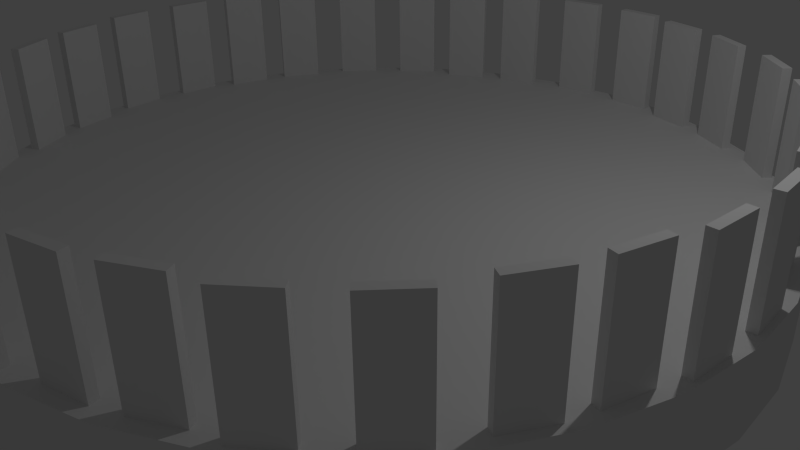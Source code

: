 # Source: platform.blend  (saved by Blender 2.76.0; exported with 4.5.12 LTS)
import bpy
from mathutils import Matrix  # noqa: F401  (used for matrix-valued properties, if any)

bpy.ops.wm.read_factory_settings(use_empty=True)
scene = bpy.context.scene
scene.name = 'Scene'

# ---- collections
col_collection_1 = bpy.data.collections.new('Collection 1'); scene.collection.children.link(col_collection_1)

# ---- world
world_world = bpy.data.worlds.new('World'); scene.world = world_world
world_world.color = (0.05088, 0.05088, 0.05088)
world_world.use_sun_shadow = False
world_world.sun_shadow_jitter_overblur = 0.0
world_world.cycles.sampling_method = 'MANUAL'
world_world.cycles.sample_map_resolution = 256

# ---- cameras
cam_camera = bpy.data.cameras.new('Camera')
cam_camera.clip_end = 100.0
cam_camera.lens = 35.0
cam_camera.sensor_width = 32.0
cam_camera.sensor_height = 18.0
cam_camera.ortho_scale = 7.314
cam_camera.dof.focus_distance = 0.0
cam_camera.dof.aperture_fstop = 128.0

# ---- lights
light_lamp = bpy.data.lights.new('Lamp', 'POINT')
light_lamp.transmission_factor = 0.0
light_lamp.cutoff_distance = 30.0
light_lamp.energy = 100.0
light_lamp.shadow_buffer_clip_start = 1.001
light_lamp.shadow_soft_size = 0.1
light_lamp.shadow_maximum_resolution = 0.006
light_lamp.use_absolute_resolution = True
light_lamp.cycles.use_multiple_importance_sampling = False

# ---- meshes
me_cube_001 = bpy.data.meshes.new('Cube.001')
me_cube_001.from_pydata([(-1.0, -1.0, -1.0), (-1.0, -1.0, 1.0), (-1.0, 1.0, -1.0), (-1.0, 1.0, 1.0), (1.0, -1.0, -1.0), (1.0, -1.0, 1.0), (1.0, 1.0, -1.0), (1.0, 1.0, 1.0)], [], [(1, 3, 2, 0), (3, 7, 6, 2), (7, 5, 4, 6), (5, 1, 0, 4), (0, 2, 6, 4), (5, 7, 3, 1)])
me_cube_001.use_remesh_preserve_volume = False
me_cube_001.use_remesh_preserve_attributes = False
me_cube_001.use_mirror_vertex_groups = False
me_cube_001.update()
me_circle_001 = bpy.data.meshes.new('Circle.001')
me_circle_001.from_pydata([(0.0, 0.0, 1.0), (0.0, 5.0, 1.0), (-0.9755, 4.904, 1.0), (-1.913, 4.619, 1.0), (-2.778, 4.157, 1.0), (-3.536, 3.536, 1.0), (-4.157, 2.778, 1.0), (-4.619, 1.913, 1.0), (-4.904, 0.9755, 1.0), (-5.0, 3.775e-07, 1.0), (-4.904, -0.9755, 1.0), (-4.619, -1.913, 1.0), (-4.157, -2.778, 1.0), (-3.536, -3.536, 1.0), (-2.778, -4.157, 1.0), (-1.913, -4.619, 1.0), (-0.9755, -4.904, 1.0), (1.629e-06, -5.0, 1.0), (0.9755, -4.904, 1.0), (1.913, -4.619, 1.0), (2.778, -4.157, 1.0), (3.536, -3.536, 1.0), (4.157, -2.778, 1.0), (4.619, -1.913, 1.0), (4.904, -0.9754, 1.0), (5.0, 4.828e-06, 1.0), (4.904, 0.9755, 1.0), (4.619, 1.913, 1.0), (4.157, 2.778, 1.0), (3.536, 3.536, 1.0), (2.778, 4.157, 1.0), (1.913, 4.619, 1.0), (0.9754, 4.904, 1.0), (0.0, 0.0, 0.0), (0.0, 5.0, 0.0), (-0.9755, 4.904, 0.0), (-1.913, 4.619, 0.0), (-2.778, 4.157, 0.0), (-3.536, 3.536, 0.0), (-4.157, 2.778, 0.0), (-4.619, 1.913, 0.0), (-4.904, 0.9755, 0.0), (-5.0, 3.775e-07, 0.0), (-4.904, -0.9755, 0.0), (-4.619, -1.913, 0.0), (-4.157, -2.778, 0.0), (-3.536, -3.536, 0.0), (-2.778, -4.157, 0.0), (-1.913, -4.619, 0.0), (-0.9755, -4.904, 0.0), (1.629e-06, -5.0, 0.0), (0.9755, -4.904, 0.0), (1.913, -4.619, 0.0), (2.778, -4.157, 0.0), (3.536, -3.536, 0.0), (4.157, -2.778, 0.0), (4.619, -1.913, 0.0), (4.904, -0.9754, 0.0), (5.0, 4.828e-06, 0.0), (4.904, 0.9755, 0.0), (4.619, 1.913, 0.0), (4.157, 2.778, 0.0), (3.536, 3.536, 0.0), (2.778, 4.157, 0.0), (1.913, 4.619, 0.0), (0.9754, 4.904, 0.0)], [], [(0, 1, 2), (0, 2, 3), (0, 3, 4), (0, 4, 5), (0, 5, 6), (0, 6, 7), (0, 7, 8), (0, 8, 9), (0, 9, 10), (0, 10, 11), (0, 11, 12), (0, 12, 13), (0, 13, 14), (0, 14, 15), (0, 15, 16), (0, 16, 17), (0, 17, 18), (0, 18, 19), (0, 19, 20), (0, 20, 21), (0, 21, 22), (0, 22, 23), (0, 23, 24), (0, 24, 25), (0, 25, 26), (0, 26, 27), (0, 27, 28), (0, 28, 29), (0, 29, 30), (0, 30, 31), (0, 31, 32), (0, 32, 1), (33, 34, 35), (33, 35, 36), (33, 36, 37), (33, 37, 38), (33, 38, 39), (33, 39, 40), (33, 40, 41), (33, 41, 42), (33, 42, 43), (33, 43, 44), (33, 44, 45), (33, 45, 46), (33, 46, 47), (33, 47, 48), (33, 48, 49), (33, 49, 50), (33, 50, 51), (33, 51, 52), (33, 52, 53), (33, 53, 54), (33, 54, 55), (33, 55, 56), (33, 56, 57), (33, 57, 58), (33, 58, 59), (33, 59, 60), (33, 60, 61), (33, 61, 62), (33, 62, 63), (33, 63, 64), (33, 64, 65), (33, 65, 34), (36, 35, 2), (2, 36, 3), (36, 3, 37), (3, 37, 4), (37, 4, 38), (4, 38, 5), (38, 5, 39), (5, 39, 6), (39, 6, 40), (6, 40, 7), (40, 7, 41), (7, 41, 8), (41, 8, 42), (8, 42, 9), (42, 9, 43), (9, 43, 10), (43, 10, 44), (10, 44, 11), (44, 11, 45), (11, 45, 12), (45, 12, 46), (12, 46, 13), (46, 13, 47), (13, 47, 14), (47, 14, 48), (14, 48, 15), (48, 15, 49), (15, 49, 16), (49, 16, 50), (16, 50, 17), (50, 17, 51), (17, 51, 18), (51, 18, 52), (18, 52, 19), (52, 19, 53), (19, 53, 20), (53, 20, 54), (20, 54, 21), (54, 21, 55), (21, 55, 22), (55, 22, 56), (22, 56, 23), (56, 23, 57), (23, 57, 24), (57, 24, 58), (24, 58, 25), (58, 25, 59), (25, 59, 26), (59, 26, 60), (26, 60, 27), (60, 27, 61), (27, 61, 28), (61, 28, 62), (28, 62, 29), (62, 29, 63), (29, 63, 30), (63, 30, 64), (30, 64, 31), (64, 31, 65), (31, 65, 32), (65, 32, 34), (32, 34, 1), (34, 1, 35), (2, 1, 35)])
_uv = me_circle_001.uv_layers.new(name='UVMap')
_uv.uv.foreach_set('vector', [0.2711, 0.2711, 0.2923, 0.4926, 0.2487, 0.4925, 0.2711, 0.2711, 0.2487, 0.4925, 0.2059, 0.4839, 0.2711, 0.2711, 0.2059, 0.4839, 0.1657, 0.4671, 0.2711, 0.2711, 0.1657, 0.4671, 0.1294, 0.4428, 0.2711, 0.2711, 0.1294, 0.4428, 0.09866, 0.4118, 0.2711, 0.2711, 0.09866, 0.4118, 0.07451, 0.3755, 0.2711, 0.2711, 0.07451, 0.3755, 0.05791, 0.3351, 0.2711, 0.2711, 0.05791, 0.3351, 0.04951, 0.2923, 0.2711, 0.2711, 0.04951, 0.2923, 0.04961, 0.2487, 0.2711, 0.2711, 0.04961, 0.2487, 0.05823, 0.2059, 0.2711, 0.2711, 0.05823, 0.2059, 0.07503, 0.1657, 0.2711, 0.2711, 0.07503, 0.1657, 0.09936, 0.1294, 0.2711, 0.2711, 0.09936, 0.1294, 0.1303, 0.09866, 0.2711, 0.2711, 0.1303, 0.09866, 0.1666, 0.07451, 0.2711, 0.2711, 0.1666, 0.07451, 0.207, 0.05791, 0.2711, 0.2711, 0.207, 0.05791, 0.2498, 0.04951, 0.2711, 0.2711, 0.2498, 0.04951, 0.2934, 0.04961, 0.2711, 0.2711, 0.2934, 0.04961, 0.3362, 0.05823, 0.2711, 0.2711, 0.3362, 0.05823, 0.3765, 0.07503, 0.2711, 0.2711, 0.3765, 0.07503, 0.4127, 0.09936, 0.2711, 0.2711, 0.4127, 0.09936, 0.4435, 0.1303, 0.2711, 0.2711, 0.4435, 0.1303, 0.4676, 0.1666, 0.2711, 0.2711, 0.4676, 0.1666, 0.4842, 0.207, 0.2711, 0.2711, 0.4842, 0.207, 0.4926, 0.2498, 0.2711, 0.2711, 0.4926, 0.2498, 0.4925, 0.2934, 0.2711, 0.2711, 0.4925, 0.2934, 0.4839, 0.3362, 0.2711, 0.2711, 0.4839, 0.3362, 0.4671, 0.3765, 0.2711, 0.2711, 0.4671, 0.3765, 0.4428, 0.4127, 0.2711, 0.2711, 0.4428, 0.4127, 0.4118, 0.4435, 0.2711, 0.2711, 0.4118, 0.4435, 0.3755, 0.4676, 0.2711, 0.2711, 0.3755, 0.4676, 0.3351, 0.4842, 0.2711, 0.2711, 0.3351, 0.4842, 0.2923, 0.4926, 0.2289, 0.7711, 0.1622, 0.9911, 0.1205, 0.9739, 0.2289, 0.7711, 0.1205, 0.9739, 0.08306, 0.9488, 0.2289, 0.7711, 0.08306, 0.9488, 0.05119, 0.9169, 0.2289, 0.7711, 0.05119, 0.9169, 0.02614, 0.8795, 0.2289, 0.7711, 0.02614, 0.8795, 0.008894, 0.8378, 0.2289, 0.7711, 0.008894, 0.8378, 0.0001, 0.7936, 0.2289, 0.7711, 0.0001, 0.7936, 9.996e-05, 0.7485, 0.2289, 0.7711, 9.996e-05, 0.7485, 0.008894, 0.7043, 0.2289, 0.7711, 0.008894, 0.7043, 0.02614, 0.6627, 0.2289, 0.7711, 0.02614, 0.6627, 0.05119, 0.6252, 0.2289, 0.7711, 0.05119, 0.6252, 0.08306, 0.5933, 0.2289, 0.7711, 0.08306, 0.5933, 0.1205, 0.5683, 0.2289, 0.7711, 0.1205, 0.5683, 0.1622, 0.551, 0.2289, 0.7711, 0.1622, 0.551, 0.2064, 0.5422, 0.2289, 0.7711, 0.2064, 0.5422, 0.2515, 0.5422, 0.2289, 0.7711, 0.2515, 0.5422, 0.2957, 0.551, 0.2289, 0.7711, 0.2957, 0.551, 0.3373, 0.5683, 0.2289, 0.7711, 0.3373, 0.5683, 0.3748, 0.5933, 0.2289, 0.7711, 0.3748, 0.5933, 0.4067, 0.6252, 0.2289, 0.7711, 0.4067, 0.6252, 0.4317, 0.6627, 0.2289, 0.7711, 0.4317, 0.6627, 0.449, 0.7043, 0.2289, 0.7711, 0.449, 0.7043, 0.4578, 0.7485, 0.2289, 0.7711, 0.4578, 0.7485, 0.4578, 0.7936, 0.2289, 0.7711, 0.4578, 0.7936, 0.449, 0.8378, 0.2289, 0.7711, 0.449, 0.8378, 0.4317, 0.8795, 0.2289, 0.7711, 0.4317, 0.8795, 0.4067, 0.9169, 0.2289, 0.7711, 0.4067, 0.9169, 0.3748, 0.9488, 0.2289, 0.7711, 0.3748, 0.9488, 0.3373, 0.9739, 0.2289, 0.7711, 0.3373, 0.9739, 0.2957, 0.9911, 0.2289, 0.7711, 0.2957, 0.9911, 0.2515, 0.9999, 0.2289, 0.7711, 0.2515, 0.9999, 0.2064, 0.9999, 0.2289, 0.7711, 0.2064, 0.9999, 0.1622, 0.9911, 0.192, 0.5316, 0.2444, 0.542, 0.2487, 0.4925, 0.2487, 0.4925, 0.192, 0.5316, 0.2059, 0.4839, 0.192, 0.5316, 0.2059, 0.4839, 0.1427, 0.5112, 0.2059, 0.4839, 0.1427, 0.5112, 0.1657, 0.4671, 0.1427, 0.5112, 0.1657, 0.4671, 0.09833, 0.4815, 0.1657, 0.4671, 0.09833, 0.4815, 0.1294, 0.4428, 0.09833, 0.4815, 0.1294, 0.4428, 0.06059, 0.4438, 0.1294, 0.4428, 0.06059, 0.4438, 0.09866, 0.4118, 0.06059, 0.4438, 0.09866, 0.4118, 0.03094, 0.3994, 0.09866, 0.4118, 0.03094, 0.3994, 0.07451, 0.3755, 0.03094, 0.3994, 0.07451, 0.3755, 0.01051, 0.3501, 0.07451, 0.3755, 0.01051, 0.3501, 0.05791, 0.3351, 0.01051, 0.3501, 0.05791, 0.3351, 0.0001001, 0.2977, 0.05791, 0.3351, 0.0001001, 0.2977, 0.04951, 0.2923, 0.0001001, 0.2977, 0.04951, 0.2923, 9.996e-05, 0.2444, 0.04951, 0.2923, 9.996e-05, 0.2444, 0.04961, 0.2487, 9.996e-05, 0.2444, 0.04961, 0.2487, 0.01051, 0.192, 0.04961, 0.2487, 0.01051, 0.192, 0.05823, 0.2059, 0.01051, 0.192, 0.05823, 0.2059, 0.03094, 0.1427, 0.05823, 0.2059, 0.03094, 0.1427, 0.07503, 0.1657, 0.03094, 0.1427, 0.07503, 0.1657, 0.06059, 0.09833, 0.07503, 0.1657, 0.06059, 0.09833, 0.09936, 0.1294, 0.06059, 0.09833, 0.09936, 0.1294, 0.09833, 0.06059, 0.09936, 0.1294, 0.09833, 0.06059, 0.1303, 0.09866, 0.09833, 0.06059, 0.1303, 0.09866, 0.1427, 0.03094, 0.1303, 0.09866, 0.1427, 0.03094, 0.1666, 0.07451, 0.1427, 0.03094, 0.1666, 0.07451, 0.192, 0.01051, 0.1666, 0.07451, 0.192, 0.01051, 0.207, 0.05791, 0.192, 0.01051, 0.207, 0.05791, 0.2444, 0.0001, 0.207, 0.05791, 0.2444, 0.0001, 0.2498, 0.04951, 0.2444, 0.0001, 0.2498, 0.04951, 0.2977, 9.996e-05, 0.2498, 0.04951, 0.2977, 9.996e-05, 0.2934, 0.04961, 0.2977, 9.996e-05, 0.2934, 0.04961, 0.3501, 0.01051, 0.2934, 0.04961, 0.3501, 0.01051, 0.3362, 0.05823, 0.3501, 0.01051, 0.3362, 0.05823, 0.3994, 0.03094, 0.3362, 0.05823, 0.3994, 0.03094, 0.3765, 0.07503, 0.3994, 0.03094, 0.3765, 0.07503, 0.4438, 0.06059, 0.3765, 0.07503, 0.4438, 0.06059, 0.4127, 0.09936, 0.4438, 0.06059, 0.4127, 0.09936, 0.4815, 0.09833, 0.4127, 0.09936, 0.4815, 0.09833, 0.4435, 0.1303, 0.4815, 0.09833, 0.4435, 0.1303, 0.5112, 0.1427, 0.4435, 0.1303, 0.5112, 0.1427, 0.4676, 0.1666, 0.5112, 0.1427, 0.4676, 0.1666, 0.5316, 0.192, 0.4676, 0.1666, 0.5316, 0.192, 0.4842, 0.207, 0.5316, 0.192, 0.4842, 0.207, 0.542, 0.2444, 0.4842, 0.207, 0.542, 0.2444, 0.4926, 0.2498, 0.542, 0.2444, 0.4926, 0.2498, 0.542, 0.2977, 0.4926, 0.2498, 0.542, 0.2977, 0.4925, 0.2934, 0.542, 0.2977, 0.4925, 0.2934, 0.5316, 0.3501, 0.4925, 0.2934, 0.5316, 0.3501, 0.4839, 0.3362, 0.5316, 0.3501, 0.4839, 0.3362, 0.5112, 0.3994, 0.4839, 0.3362, 0.5112, 0.3994, 0.4671, 0.3765, 0.5112, 0.3994, 0.4671, 0.3765, 0.4815, 0.4438, 0.4671, 0.3765, 0.4815, 0.4438, 0.4428, 0.4127, 0.4815, 0.4438, 0.4428, 0.4127, 0.4438, 0.4815, 0.4428, 0.4127, 0.4438, 0.4815, 0.4118, 0.4435, 0.4438, 0.4815, 0.4118, 0.4435, 0.3994, 0.5112, 0.4118, 0.4435, 0.3994, 0.5112, 0.3755, 0.4676, 0.3994, 0.5112, 0.3755, 0.4676, 0.3501, 0.5316, 0.3755, 0.4676, 0.3501, 0.5316, 0.3351, 0.4842, 0.3501, 0.5316, 0.3351, 0.4842, 0.2977, 0.542, 0.3351, 0.4842, 0.2977, 0.542, 0.2923, 0.4926, 0.2977, 0.542, 0.2923, 0.4926, 0.2444, 0.542, 0.2487, 0.4925, 0.2923, 0.4926, 0.2444, 0.542])
me_circle_001.use_remesh_preserve_volume = False
me_circle_001.use_remesh_preserve_attributes = False
me_circle_001.use_mirror_vertex_groups = False
me_circle_001.update()
me_cube_003 = bpy.data.meshes.new('Cube.003')
me_cube_003.from_pydata([(-1.0, -1.0, -1.0), (-1.0, -1.0, 1.0), (-1.0, 1.0, -1.0), (-1.0, 1.0, 1.0), (1.0, -1.0, -1.0), (1.0, -1.0, 1.0), (1.0, 1.0, -1.0), (1.0, 1.0, 1.0)], [], [(1, 3, 2, 0), (3, 7, 6, 2), (7, 5, 4, 6), (5, 1, 0, 4), (0, 2, 6, 4), (5, 7, 3, 1)])
me_cube_003.use_remesh_preserve_volume = False
me_cube_003.use_remesh_preserve_attributes = False
me_cube_003.use_mirror_vertex_groups = False
me_cube_003.update()
me_cube_004 = bpy.data.meshes.new('Cube.004')
me_cube_004.from_pydata([(-1.0, -1.0, -1.0), (-1.0, -1.0, 1.0), (-1.0, 1.0, -1.0), (-1.0, 1.0, 1.0), (1.0, -1.0, -1.0), (1.0, -1.0, 1.0), (1.0, 1.0, -1.0), (1.0, 1.0, 1.0)], [], [(1, 3, 2, 0), (3, 7, 6, 2), (7, 5, 4, 6), (5, 1, 0, 4), (0, 2, 6, 4), (5, 7, 3, 1)])
me_cube_004.use_remesh_preserve_volume = False
me_cube_004.use_remesh_preserve_attributes = False
me_cube_004.use_mirror_vertex_groups = False
me_cube_004.update()
me_cube_005 = bpy.data.meshes.new('Cube.005')
me_cube_005.from_pydata([(-1.0, -1.0, -1.0), (-1.0, -1.0, 1.0), (-1.0, 1.0, -1.0), (-1.0, 1.0, 1.0), (1.0, -1.0, -1.0), (1.0, -1.0, 1.0), (1.0, 1.0, -1.0), (1.0, 1.0, 1.0)], [], [(1, 3, 2, 0), (3, 7, 6, 2), (7, 5, 4, 6), (5, 1, 0, 4), (0, 2, 6, 4), (5, 7, 3, 1)])
me_cube_005.use_remesh_preserve_volume = False
me_cube_005.use_remesh_preserve_attributes = False
me_cube_005.use_mirror_vertex_groups = False
me_cube_005.update()
me_cube_006 = bpy.data.meshes.new('Cube.006')
me_cube_006.from_pydata([(-1.0, -1.0, -1.0), (-1.0, -1.0, 1.0), (-1.0, 1.0, -1.0), (-1.0, 1.0, 1.0), (1.0, -1.0, -1.0), (1.0, -1.0, 1.0), (1.0, 1.0, -1.0), (1.0, 1.0, 1.0)], [], [(1, 3, 2, 0), (3, 7, 6, 2), (7, 5, 4, 6), (5, 1, 0, 4), (0, 2, 6, 4), (5, 7, 3, 1)])
me_cube_006.use_remesh_preserve_volume = False
me_cube_006.use_remesh_preserve_attributes = False
me_cube_006.use_mirror_vertex_groups = False
me_cube_006.update()
me_cube_007 = bpy.data.meshes.new('Cube.007')
me_cube_007.from_pydata([(-1.0, -1.0, -1.0), (-1.0, -1.0, 1.0), (-1.0, 1.0, -1.0), (-1.0, 1.0, 1.0), (1.0, -1.0, -1.0), (1.0, -1.0, 1.0), (1.0, 1.0, -1.0), (1.0, 1.0, 1.0)], [], [(1, 3, 2, 0), (3, 7, 6, 2), (7, 5, 4, 6), (5, 1, 0, 4), (0, 2, 6, 4), (5, 7, 3, 1)])
me_cube_007.use_remesh_preserve_volume = False
me_cube_007.use_remesh_preserve_attributes = False
me_cube_007.use_mirror_vertex_groups = False
me_cube_007.update()
me_cube_008 = bpy.data.meshes.new('Cube.008')
me_cube_008.from_pydata([(-1.0, -1.0, -1.0), (-1.0, -1.0, 1.0), (-1.0, 1.0, -1.0), (-1.0, 1.0, 1.0), (1.0, -1.0, -1.0), (1.0, -1.0, 1.0), (1.0, 1.0, -1.0), (1.0, 1.0, 1.0)], [], [(1, 3, 2, 0), (3, 7, 6, 2), (7, 5, 4, 6), (5, 1, 0, 4), (0, 2, 6, 4), (5, 7, 3, 1)])
me_cube_008.use_remesh_preserve_volume = False
me_cube_008.use_remesh_preserve_attributes = False
me_cube_008.use_mirror_vertex_groups = False
me_cube_008.update()
me_cube_009 = bpy.data.meshes.new('Cube.009')
me_cube_009.from_pydata([(-1.0, -1.0, -1.0), (-1.0, -1.0, 1.0), (-1.0, 1.0, -1.0), (-1.0, 1.0, 1.0), (1.0, -1.0, -1.0), (1.0, -1.0, 1.0), (1.0, 1.0, -1.0), (1.0, 1.0, 1.0)], [], [(1, 3, 2, 0), (3, 7, 6, 2), (7, 5, 4, 6), (5, 1, 0, 4), (0, 2, 6, 4), (5, 7, 3, 1)])
me_cube_009.use_remesh_preserve_volume = False
me_cube_009.use_remesh_preserve_attributes = False
me_cube_009.use_mirror_vertex_groups = False
me_cube_009.update()
me_cube_010 = bpy.data.meshes.new('Cube.010')
me_cube_010.from_pydata([(-1.0, -1.0, -1.0), (-1.0, -1.0, 1.0), (-1.0, 1.0, -1.0), (-1.0, 1.0, 1.0), (1.0, -1.0, -1.0), (1.0, -1.0, 1.0), (1.0, 1.0, -1.0), (1.0, 1.0, 1.0)], [], [(1, 3, 2, 0), (3, 7, 6, 2), (7, 5, 4, 6), (5, 1, 0, 4), (0, 2, 6, 4), (5, 7, 3, 1)])
me_cube_010.use_remesh_preserve_volume = False
me_cube_010.use_remesh_preserve_attributes = False
me_cube_010.use_mirror_vertex_groups = False
me_cube_010.update()
me_cube_011 = bpy.data.meshes.new('Cube.011')
me_cube_011.from_pydata([(-1.0, -1.0, -1.0), (-1.0, -1.0, 1.0), (-1.0, 1.0, -1.0), (-1.0, 1.0, 1.0), (1.0, -1.0, -1.0), (1.0, -1.0, 1.0), (1.0, 1.0, -1.0), (1.0, 1.0, 1.0)], [], [(1, 3, 2, 0), (3, 7, 6, 2), (7, 5, 4, 6), (5, 1, 0, 4), (0, 2, 6, 4), (5, 7, 3, 1)])
me_cube_011.use_remesh_preserve_volume = False
me_cube_011.use_remesh_preserve_attributes = False
me_cube_011.use_mirror_vertex_groups = False
me_cube_011.update()
me_cube_012 = bpy.data.meshes.new('Cube.012')
me_cube_012.from_pydata([(-1.0, -1.0, -1.0), (-1.0, -1.0, 1.0), (-1.0, 1.0, -1.0), (-1.0, 1.0, 1.0), (1.0, -1.0, -1.0), (1.0, -1.0, 1.0), (1.0, 1.0, -1.0), (1.0, 1.0, 1.0)], [], [(1, 3, 2, 0), (3, 7, 6, 2), (7, 5, 4, 6), (5, 1, 0, 4), (0, 2, 6, 4), (5, 7, 3, 1)])
me_cube_012.use_remesh_preserve_volume = False
me_cube_012.use_remesh_preserve_attributes = False
me_cube_012.use_mirror_vertex_groups = False
me_cube_012.update()
me_cube_013 = bpy.data.meshes.new('Cube.013')
me_cube_013.from_pydata([(-1.0, -1.0, -1.0), (-1.0, -1.0, 1.0), (-1.0, 1.0, -1.0), (-1.0, 1.0, 1.0), (1.0, -1.0, -1.0), (1.0, -1.0, 1.0), (1.0, 1.0, -1.0), (1.0, 1.0, 1.0)], [], [(1, 3, 2, 0), (3, 7, 6, 2), (7, 5, 4, 6), (5, 1, 0, 4), (0, 2, 6, 4), (5, 7, 3, 1)])
me_cube_013.use_remesh_preserve_volume = False
me_cube_013.use_remesh_preserve_attributes = False
me_cube_013.use_mirror_vertex_groups = False
me_cube_013.update()
me_cube_014 = bpy.data.meshes.new('Cube.014')
me_cube_014.from_pydata([(-1.0, -1.0, -1.0), (-1.0, -1.0, 1.0), (-1.0, 1.0, -1.0), (-1.0, 1.0, 1.0), (1.0, -1.0, -1.0), (1.0, -1.0, 1.0), (1.0, 1.0, -1.0), (1.0, 1.0, 1.0)], [], [(1, 3, 2, 0), (3, 7, 6, 2), (7, 5, 4, 6), (5, 1, 0, 4), (0, 2, 6, 4), (5, 7, 3, 1)])
me_cube_014.use_remesh_preserve_volume = False
me_cube_014.use_remesh_preserve_attributes = False
me_cube_014.use_mirror_vertex_groups = False
me_cube_014.update()
me_cube_015 = bpy.data.meshes.new('Cube.015')
me_cube_015.from_pydata([(-1.0, -1.0, -1.0), (-1.0, -1.0, 1.0), (-1.0, 1.0, -1.0), (-1.0, 1.0, 1.0), (1.0, -1.0, -1.0), (1.0, -1.0, 1.0), (1.0, 1.0, -1.0), (1.0, 1.0, 1.0)], [], [(1, 3, 2, 0), (3, 7, 6, 2), (7, 5, 4, 6), (5, 1, 0, 4), (0, 2, 6, 4), (5, 7, 3, 1)])
me_cube_015.use_remesh_preserve_volume = False
me_cube_015.use_remesh_preserve_attributes = False
me_cube_015.use_mirror_vertex_groups = False
me_cube_015.update()
me_cube_016 = bpy.data.meshes.new('Cube.016')
me_cube_016.from_pydata([(-1.0, -1.0, -1.0), (-1.0, -1.0, 1.0), (-1.0, 1.0, -1.0), (-1.0, 1.0, 1.0), (1.0, -1.0, -1.0), (1.0, -1.0, 1.0), (1.0, 1.0, -1.0), (1.0, 1.0, 1.0)], [], [(1, 3, 2, 0), (3, 7, 6, 2), (7, 5, 4, 6), (5, 1, 0, 4), (0, 2, 6, 4), (5, 7, 3, 1)])
me_cube_016.use_remesh_preserve_volume = False
me_cube_016.use_remesh_preserve_attributes = False
me_cube_016.use_mirror_vertex_groups = False
me_cube_016.update()
me_cube_017 = bpy.data.meshes.new('Cube.017')
me_cube_017.from_pydata([(-1.0, -1.0, -1.0), (-1.0, -1.0, 1.0), (-1.0, 1.0, -1.0), (-1.0, 1.0, 1.0), (1.0, -1.0, -1.0), (1.0, -1.0, 1.0), (1.0, 1.0, -1.0), (1.0, 1.0, 1.0)], [], [(1, 3, 2, 0), (3, 7, 6, 2), (7, 5, 4, 6), (5, 1, 0, 4), (0, 2, 6, 4), (5, 7, 3, 1)])
me_cube_017.use_remesh_preserve_volume = False
me_cube_017.use_remesh_preserve_attributes = False
me_cube_017.use_mirror_vertex_groups = False
me_cube_017.update()
me_cube_018 = bpy.data.meshes.new('Cube.018')
me_cube_018.from_pydata([(-1.0, -1.0, -1.0), (-1.0, -1.0, 1.0), (-1.0, 1.0, -1.0), (-1.0, 1.0, 1.0), (1.0, -1.0, -1.0), (1.0, -1.0, 1.0), (1.0, 1.0, -1.0), (1.0, 1.0, 1.0)], [], [(1, 3, 2, 0), (3, 7, 6, 2), (7, 5, 4, 6), (5, 1, 0, 4), (0, 2, 6, 4), (5, 7, 3, 1)])
me_cube_018.use_remesh_preserve_volume = False
me_cube_018.use_remesh_preserve_attributes = False
me_cube_018.use_mirror_vertex_groups = False
me_cube_018.update()
me_cube_019 = bpy.data.meshes.new('Cube.019')
me_cube_019.from_pydata([(-1.0, -1.0, -1.0), (-1.0, -1.0, 1.0), (-1.0, 1.0, -1.0), (-1.0, 1.0, 1.0), (1.0, -1.0, -1.0), (1.0, -1.0, 1.0), (1.0, 1.0, -1.0), (1.0, 1.0, 1.0)], [], [(1, 3, 2, 0), (3, 7, 6, 2), (7, 5, 4, 6), (5, 1, 0, 4), (0, 2, 6, 4), (5, 7, 3, 1)])
me_cube_019.use_remesh_preserve_volume = False
me_cube_019.use_remesh_preserve_attributes = False
me_cube_019.use_mirror_vertex_groups = False
me_cube_019.update()
me_cube_020 = bpy.data.meshes.new('Cube.020')
me_cube_020.from_pydata([(-1.0, -1.0, -1.0), (-1.0, -1.0, 1.0), (-1.0, 1.0, -1.0), (-1.0, 1.0, 1.0), (1.0, -1.0, -1.0), (1.0, -1.0, 1.0), (1.0, 1.0, -1.0), (1.0, 1.0, 1.0)], [], [(1, 3, 2, 0), (3, 7, 6, 2), (7, 5, 4, 6), (5, 1, 0, 4), (0, 2, 6, 4), (5, 7, 3, 1)])
me_cube_020.use_remesh_preserve_volume = False
me_cube_020.use_remesh_preserve_attributes = False
me_cube_020.use_mirror_vertex_groups = False
me_cube_020.update()
me_cube_021 = bpy.data.meshes.new('Cube.021')
me_cube_021.from_pydata([(-1.0, -1.0, -1.0), (-1.0, -1.0, 1.0), (-1.0, 1.0, -1.0), (-1.0, 1.0, 1.0), (1.0, -1.0, -1.0), (1.0, -1.0, 1.0), (1.0, 1.0, -1.0), (1.0, 1.0, 1.0)], [], [(1, 3, 2, 0), (3, 7, 6, 2), (7, 5, 4, 6), (5, 1, 0, 4), (0, 2, 6, 4), (5, 7, 3, 1)])
me_cube_021.use_remesh_preserve_volume = False
me_cube_021.use_remesh_preserve_attributes = False
me_cube_021.use_mirror_vertex_groups = False
me_cube_021.update()
me_cube_022 = bpy.data.meshes.new('Cube.022')
me_cube_022.from_pydata([(-1.0, -1.0, -1.0), (-1.0, -1.0, 1.0), (-1.0, 1.0, -1.0), (-1.0, 1.0, 1.0), (1.0, -1.0, -1.0), (1.0, -1.0, 1.0), (1.0, 1.0, -1.0), (1.0, 1.0, 1.0)], [], [(1, 3, 2, 0), (3, 7, 6, 2), (7, 5, 4, 6), (5, 1, 0, 4), (0, 2, 6, 4), (5, 7, 3, 1)])
me_cube_022.use_remesh_preserve_volume = False
me_cube_022.use_remesh_preserve_attributes = False
me_cube_022.use_mirror_vertex_groups = False
me_cube_022.update()
me_cube_023 = bpy.data.meshes.new('Cube.023')
me_cube_023.from_pydata([(-1.0, -1.0, -1.0), (-1.0, -1.0, 1.0), (-1.0, 1.0, -1.0), (-1.0, 1.0, 1.0), (1.0, -1.0, -1.0), (1.0, -1.0, 1.0), (1.0, 1.0, -1.0), (1.0, 1.0, 1.0)], [], [(1, 3, 2, 0), (3, 7, 6, 2), (7, 5, 4, 6), (5, 1, 0, 4), (0, 2, 6, 4), (5, 7, 3, 1)])
me_cube_023.use_remesh_preserve_volume = False
me_cube_023.use_remesh_preserve_attributes = False
me_cube_023.use_mirror_vertex_groups = False
me_cube_023.update()
me_cube_024 = bpy.data.meshes.new('Cube.024')
me_cube_024.from_pydata([(-1.0, -1.0, -1.0), (-1.0, -1.0, 1.0), (-1.0, 1.0, -1.0), (-1.0, 1.0, 1.0), (1.0, -1.0, -1.0), (1.0, -1.0, 1.0), (1.0, 1.0, -1.0), (1.0, 1.0, 1.0)], [], [(1, 3, 2, 0), (3, 7, 6, 2), (7, 5, 4, 6), (5, 1, 0, 4), (0, 2, 6, 4), (5, 7, 3, 1)])
me_cube_024.use_remesh_preserve_volume = False
me_cube_024.use_remesh_preserve_attributes = False
me_cube_024.use_mirror_vertex_groups = False
me_cube_024.update()
me_cube_025 = bpy.data.meshes.new('Cube.025')
me_cube_025.from_pydata([(-1.0, -1.0, -1.0), (-1.0, -1.0, 1.0), (-1.0, 1.0, -1.0), (-1.0, 1.0, 1.0), (1.0, -1.0, -1.0), (1.0, -1.0, 1.0), (1.0, 1.0, -1.0), (1.0, 1.0, 1.0)], [], [(1, 3, 2, 0), (3, 7, 6, 2), (7, 5, 4, 6), (5, 1, 0, 4), (0, 2, 6, 4), (5, 7, 3, 1)])
me_cube_025.use_remesh_preserve_volume = False
me_cube_025.use_remesh_preserve_attributes = False
me_cube_025.use_mirror_vertex_groups = False
me_cube_025.update()
me_cube_026 = bpy.data.meshes.new('Cube.026')
me_cube_026.from_pydata([(-1.0, -1.0, -1.0), (-1.0, -1.0, 1.0), (-1.0, 1.0, -1.0), (-1.0, 1.0, 1.0), (1.0, -1.0, -1.0), (1.0, -1.0, 1.0), (1.0, 1.0, -1.0), (1.0, 1.0, 1.0)], [], [(1, 3, 2, 0), (3, 7, 6, 2), (7, 5, 4, 6), (5, 1, 0, 4), (0, 2, 6, 4), (5, 7, 3, 1)])
me_cube_026.use_remesh_preserve_volume = False
me_cube_026.use_remesh_preserve_attributes = False
me_cube_026.use_mirror_vertex_groups = False
me_cube_026.update()
me_cube_027 = bpy.data.meshes.new('Cube.027')
me_cube_027.from_pydata([(-1.0, -1.0, -1.0), (-1.0, -1.0, 1.0), (-1.0, 1.0, -1.0), (-1.0, 1.0, 1.0), (1.0, -1.0, -1.0), (1.0, -1.0, 1.0), (1.0, 1.0, -1.0), (1.0, 1.0, 1.0)], [], [(1, 3, 2, 0), (3, 7, 6, 2), (7, 5, 4, 6), (5, 1, 0, 4), (0, 2, 6, 4), (5, 7, 3, 1)])
me_cube_027.use_remesh_preserve_volume = False
me_cube_027.use_remesh_preserve_attributes = False
me_cube_027.use_mirror_vertex_groups = False
me_cube_027.update()
me_cube_028 = bpy.data.meshes.new('Cube.028')
me_cube_028.from_pydata([(-1.0, -1.0, -1.0), (-1.0, -1.0, 1.0), (-1.0, 1.0, -1.0), (-1.0, 1.0, 1.0), (1.0, -1.0, -1.0), (1.0, -1.0, 1.0), (1.0, 1.0, -1.0), (1.0, 1.0, 1.0)], [], [(1, 3, 2, 0), (3, 7, 6, 2), (7, 5, 4, 6), (5, 1, 0, 4), (0, 2, 6, 4), (5, 7, 3, 1)])
me_cube_028.use_remesh_preserve_volume = False
me_cube_028.use_remesh_preserve_attributes = False
me_cube_028.use_mirror_vertex_groups = False
me_cube_028.update()
me_cube_029 = bpy.data.meshes.new('Cube.029')
me_cube_029.from_pydata([(-1.0, -1.0, -1.0), (-1.0, -1.0, 1.0), (-1.0, 1.0, -1.0), (-1.0, 1.0, 1.0), (1.0, -1.0, -1.0), (1.0, -1.0, 1.0), (1.0, 1.0, -1.0), (1.0, 1.0, 1.0)], [], [(1, 3, 2, 0), (3, 7, 6, 2), (7, 5, 4, 6), (5, 1, 0, 4), (0, 2, 6, 4), (5, 7, 3, 1)])
me_cube_029.use_remesh_preserve_volume = False
me_cube_029.use_remesh_preserve_attributes = False
me_cube_029.use_mirror_vertex_groups = False
me_cube_029.update()
me_cube_030 = bpy.data.meshes.new('Cube.030')
me_cube_030.from_pydata([(-1.0, -1.0, -1.0), (-1.0, -1.0, 1.0), (-1.0, 1.0, -1.0), (-1.0, 1.0, 1.0), (1.0, -1.0, -1.0), (1.0, -1.0, 1.0), (1.0, 1.0, -1.0), (1.0, 1.0, 1.0)], [], [(1, 3, 2, 0), (3, 7, 6, 2), (7, 5, 4, 6), (5, 1, 0, 4), (0, 2, 6, 4), (5, 7, 3, 1)])
me_cube_030.use_remesh_preserve_volume = False
me_cube_030.use_remesh_preserve_attributes = False
me_cube_030.use_mirror_vertex_groups = False
me_cube_030.update()
me_cube_031 = bpy.data.meshes.new('Cube.031')
me_cube_031.from_pydata([(-1.0, -1.0, -1.0), (-1.0, -1.0, 1.0), (-1.0, 1.0, -1.0), (-1.0, 1.0, 1.0), (1.0, -1.0, -1.0), (1.0, -1.0, 1.0), (1.0, 1.0, -1.0), (1.0, 1.0, 1.0)], [], [(1, 3, 2, 0), (3, 7, 6, 2), (7, 5, 4, 6), (5, 1, 0, 4), (0, 2, 6, 4), (5, 7, 3, 1)])
me_cube_031.use_remesh_preserve_volume = False
me_cube_031.use_remesh_preserve_attributes = False
me_cube_031.use_mirror_vertex_groups = False
me_cube_031.update()
me_cube_032 = bpy.data.meshes.new('Cube.032')
me_cube_032.from_pydata([(-1.0, -1.0, -1.0), (-1.0, -1.0, 1.0), (-1.0, 1.0, -1.0), (-1.0, 1.0, 1.0), (1.0, -1.0, -1.0), (1.0, -1.0, 1.0), (1.0, 1.0, -1.0), (1.0, 1.0, 1.0)], [], [(1, 3, 2, 0), (3, 7, 6, 2), (7, 5, 4, 6), (5, 1, 0, 4), (0, 2, 6, 4), (5, 7, 3, 1)])
me_cube_032.use_remesh_preserve_volume = False
me_cube_032.use_remesh_preserve_attributes = False
me_cube_032.use_mirror_vertex_groups = False
me_cube_032.update()
me_cube_033 = bpy.data.meshes.new('Cube.033')
me_cube_033.from_pydata([(-1.0, -1.0, -1.0), (-1.0, -1.0, 1.0), (-1.0, 1.0, -1.0), (-1.0, 1.0, 1.0), (1.0, -1.0, -1.0), (1.0, -1.0, 1.0), (1.0, 1.0, -1.0), (1.0, 1.0, 1.0)], [], [(1, 3, 2, 0), (3, 7, 6, 2), (7, 5, 4, 6), (5, 1, 0, 4), (0, 2, 6, 4), (5, 7, 3, 1)])
me_cube_033.use_remesh_preserve_volume = False
me_cube_033.use_remesh_preserve_attributes = False
me_cube_033.use_mirror_vertex_groups = False
me_cube_033.update()

# ---- objects
ob_cube = bpy.data.objects.new('Cube', me_cube_001)
ob_lamp = bpy.data.objects.new('Lamp', light_lamp)
ob_camera = bpy.data.objects.new('Camera', cam_camera)
ob_circle_001 = bpy.data.objects.new('Circle.001', me_circle_001)
ob_cube_001 = bpy.data.objects.new('Cube.001', me_cube_003)
ob_cube_002 = bpy.data.objects.new('Cube.002', me_cube_004)
ob_cube_003 = bpy.data.objects.new('Cube.003', me_cube_005)
ob_cube_004 = bpy.data.objects.new('Cube.004', me_cube_006)
ob_cube_005 = bpy.data.objects.new('Cube.005', me_cube_007)
ob_cube_006 = bpy.data.objects.new('Cube.006', me_cube_008)
ob_cube_007 = bpy.data.objects.new('Cube.007', me_cube_009)
ob_cube_008 = bpy.data.objects.new('Cube.008', me_cube_010)
ob_cube_009 = bpy.data.objects.new('Cube.009', me_cube_011)
ob_cube_010 = bpy.data.objects.new('Cube.010', me_cube_012)
ob_cube_011 = bpy.data.objects.new('Cube.011', me_cube_013)
ob_cube_012 = bpy.data.objects.new('Cube.012', me_cube_014)
ob_cube_013 = bpy.data.objects.new('Cube.013', me_cube_015)
ob_cube_014 = bpy.data.objects.new('Cube.014', me_cube_016)
ob_cube_015 = bpy.data.objects.new('Cube.015', me_cube_017)
ob_cube_016 = bpy.data.objects.new('Cube.016', me_cube_018)
ob_cube_017 = bpy.data.objects.new('Cube.017', me_cube_019)
ob_cube_018 = bpy.data.objects.new('Cube.018', me_cube_020)
ob_cube_019 = bpy.data.objects.new('Cube.019', me_cube_021)
ob_cube_020 = bpy.data.objects.new('Cube.020', me_cube_022)
ob_cube_021 = bpy.data.objects.new('Cube.021', me_cube_023)
ob_cube_022 = bpy.data.objects.new('Cube.022', me_cube_024)
ob_cube_023 = bpy.data.objects.new('Cube.023', me_cube_025)
ob_cube_024 = bpy.data.objects.new('Cube.024', me_cube_026)
ob_cube_025 = bpy.data.objects.new('Cube.025', me_cube_027)
ob_cube_026 = bpy.data.objects.new('Cube.026', me_cube_028)
ob_cube_027 = bpy.data.objects.new('Cube.027', me_cube_029)
ob_cube_028 = bpy.data.objects.new('Cube.028', me_cube_030)
ob_cube_029 = bpy.data.objects.new('Cube.029', me_cube_031)
ob_cube_030 = bpy.data.objects.new('Cube.030', me_cube_032)
ob_cube_031 = bpy.data.objects.new('Cube.031', me_cube_033)

# ---- transforms, parenting, visibility, modifiers, constraints
ob_cube.location = (-0.4694, 4.82, 1.388)
ob_cube.rotation_euler = (0.0, -0.0, 0.1032)
ob_cube.scale = (0.2904, 0.05801, 1.0)
ob_cube.lineart.crease_threshold = 0.0
ob_lamp.location = (4.076, 1.005, 5.904)
ob_lamp.rotation_euler = (0.6503, 0.05522, 1.866)
ob_lamp.lock_rotations_4d = False
ob_lamp.empty_display_type = 'ARROWS'
ob_lamp.color = (0.0, 0.0, 0.0, 0.0)
ob_lamp.lineart.crease_threshold = 0.0
ob_camera.location = (7.481, -6.508, 5.344)
ob_camera.rotation_euler = (1.109, 0.01082, 0.8149)
ob_camera.lock_rotations_4d = False
ob_camera.empty_display_type = 'ARROWS'
ob_camera.color = (0.0, 0.0, 0.0, 0.0)
ob_camera.display_type = 'WIRE'
ob_camera.lineart.crease_threshold = 0.0
ob_circle_001.location = (0.0, 0.0, 0.0)
ob_circle_001.lineart.crease_threshold = 0.0
ob_cube_001.location = (0.5355, 4.82, 1.388)
ob_cube_001.rotation_euler = (0.0, -0.0, -0.04661)
ob_cube_001.scale = (0.2904, 0.05801, 1.0)
ob_cube_001.lineart.crease_threshold = 0.0
ob_cube_002.location = (1.381, 4.573, 1.388)
ob_cube_002.rotation_euler = (0.0, -0.0, -0.2465)
ob_cube_002.scale = (0.2904, 0.05801, 1.0)
ob_cube_002.lineart.crease_threshold = 0.0
ob_cube_003.location = (2.223, 4.262, 1.388)
ob_cube_003.rotation_euler = (0.0, -0.0, -0.4989)
ob_cube_003.scale = (0.2904, 0.05801, 1.0)
ob_cube_003.lineart.crease_threshold = 0.0
ob_cube_004.location = (3.106, 3.759, 1.388)
ob_cube_004.rotation_euler = (0.0, -0.0, -0.7135)
ob_cube_004.scale = (0.2904, 0.05801, 1.0)
ob_cube_004.lineart.crease_threshold = 0.0
ob_cube_005.location = (3.794, 3.026, 1.388)
ob_cube_005.rotation_euler = (0.0, -0.0, -0.8632)
ob_cube_005.scale = (0.2904, 0.05801, 1.0)
ob_cube_005.lineart.crease_threshold = 0.0
ob_cube_006.location = (4.193, 2.241, 1.388)
ob_cube_006.rotation_euler = (0.0, -0.0, -1.063)
ob_cube_006.scale = (0.2904, 0.05801, 1.0)
ob_cube_006.lineart.crease_threshold = 0.0
ob_cube_007.location = (4.543, 1.414, 1.388)
ob_cube_007.rotation_euler = (0.0, -0.0, -1.316)
ob_cube_007.scale = (0.2904, 0.05801, 1.0)
ob_cube_007.lineart.crease_threshold = 0.0
ob_cube_008.location = (4.82, 0.4737, 1.388)
ob_cube_008.rotation_euler = (0.0, -0.0, -1.468)
ob_cube_008.scale = (0.2904, 0.05801, 1.0)
ob_cube_008.lineart.crease_threshold = 0.0
ob_cube_009.location = (4.82, -0.5312, 1.388)
ob_cube_009.rotation_euler = (0.0, -0.0, -1.617)
ob_cube_009.scale = (0.2904, 0.05801, 1.0)
ob_cube_009.lineart.crease_threshold = 0.0
ob_cube_010.location = (4.573, -1.377, 1.388)
ob_cube_010.rotation_euler = (0.0, -0.0, -1.817)
ob_cube_010.scale = (0.2904, 0.05801, 1.0)
ob_cube_010.lineart.crease_threshold = 0.0
ob_cube_011.location = (4.261, -2.218, 1.388)
ob_cube_011.rotation_euler = (0.0, -0.0, -2.07)
ob_cube_011.scale = (0.2904, 0.05801, 1.0)
ob_cube_011.lineart.crease_threshold = 0.0
ob_cube_012.location = (3.758, -3.102, 1.388)
ob_cube_012.rotation_euler = (0.0, -0.0, -2.284)
ob_cube_012.scale = (0.2904, 0.05801, 1.0)
ob_cube_012.lineart.crease_threshold = 0.0
ob_cube_013.location = (3.026, -3.79, 1.388)
ob_cube_013.rotation_euler = (0.0, -0.0, -2.434)
ob_cube_013.scale = (0.2904, 0.05801, 1.0)
ob_cube_013.lineart.crease_threshold = 0.0
ob_cube_014.location = (2.241, -4.189, 1.388)
ob_cube_014.rotation_euler = (0.0, -0.0, -2.634)
ob_cube_014.scale = (0.2904, 0.05801, 1.0)
ob_cube_014.lineart.crease_threshold = 0.0
ob_cube_015.location = (1.414, -4.538, 1.388)
ob_cube_015.rotation_euler = (0.0, -0.0, -2.886)
ob_cube_015.scale = (0.2904, 0.05801, 1.0)
ob_cube_015.lineart.crease_threshold = 0.0
ob_cube_016.location = (0.439, -4.836, 1.388)
ob_cube_016.rotation_euler = (0.0, -0.0, 3.245)
ob_cube_016.scale = (0.2904, 0.05801, 1.0)
ob_cube_016.lineart.crease_threshold = 0.0
ob_cube_017.location = (-0.5659, -4.836, 1.388)
ob_cube_017.rotation_euler = (0.0, -0.0, 3.095)
ob_cube_017.scale = (0.2904, 0.05801, 1.0)
ob_cube_017.lineart.crease_threshold = 0.0
ob_cube_018.location = (-1.411, -4.589, 1.388)
ob_cube_018.rotation_euler = (0.0, -0.0, 2.895)
ob_cube_018.scale = (0.2904, 0.05801, 1.0)
ob_cube_018.lineart.crease_threshold = 0.0
ob_cube_019.location = (-2.253, -4.277, 1.388)
ob_cube_019.rotation_euler = (0.0, -0.0, 2.643)
ob_cube_019.scale = (0.2904, 0.05801, 1.0)
ob_cube_019.lineart.crease_threshold = 0.0
ob_cube_020.location = (-3.137, -3.774, 1.388)
ob_cube_020.rotation_euler = (0.0, -0.0, 2.428)
ob_cube_020.scale = (0.2904, 0.05801, 1.0)
ob_cube_020.lineart.crease_threshold = 0.0
ob_cube_021.location = (-3.825, -3.042, 1.388)
ob_cube_021.rotation_euler = (0.0, -0.0, 2.278)
ob_cube_021.scale = (0.2904, 0.05801, 1.0)
ob_cube_021.lineart.crease_threshold = 0.0
ob_cube_022.location = (-4.224, -2.257, 1.388)
ob_cube_022.rotation_euler = (0.0, -0.0, 2.078)
ob_cube_022.scale = (0.2904, 0.05801, 1.0)
ob_cube_022.lineart.crease_threshold = 0.0
ob_cube_023.location = (-4.573, -1.43, 1.388)
ob_cube_023.rotation_euler = (0.0, -0.0, 1.826)
ob_cube_023.scale = (0.2904, 0.05801, 1.0)
ob_cube_023.lineart.crease_threshold = 0.0
ob_cube_024.location = (-4.85, -0.4895, 1.388)
ob_cube_024.rotation_euler = (0.0, -0.0, 1.674)
ob_cube_024.scale = (0.2904, 0.05801, 1.0)
ob_cube_024.lineart.crease_threshold = 0.0
ob_cube_025.location = (-4.85, 0.5155, 1.388)
ob_cube_025.rotation_euler = (0.0, 0.0, 1.524)
ob_cube_025.scale = (0.2904, 0.05801, 1.0)
ob_cube_025.lineart.crease_threshold = 0.0
ob_cube_026.location = (-4.604, 1.361, 1.388)
ob_cube_026.rotation_euler = (0.0, 0.0, 1.324)
ob_cube_026.scale = (0.2904, 0.05801, 1.0)
ob_cube_026.lineart.crease_threshold = 0.0
ob_cube_027.location = (-4.292, 2.203, 1.388)
ob_cube_027.rotation_euler = (0.0, 0.0, 1.072)
ob_cube_027.scale = (0.2904, 0.05801, 1.0)
ob_cube_027.lineart.crease_threshold = 0.0
ob_cube_028.location = (-3.789, 3.086, 1.388)
ob_cube_028.rotation_euler = (0.0, 0.0, 0.8573)
ob_cube_028.scale = (0.2904, 0.05801, 1.0)
ob_cube_028.lineart.crease_threshold = 0.0
ob_cube_029.location = (-3.056, 3.774, 1.388)
ob_cube_029.rotation_euler = (0.0, 0.0, 0.7076)
ob_cube_029.scale = (0.2904, 0.05801, 1.0)
ob_cube_029.lineart.crease_threshold = 0.0
ob_cube_030.location = (-2.271, 4.173, 1.388)
ob_cube_030.rotation_euler = (0.0, 0.0, 0.5076)
ob_cube_030.scale = (0.2904, 0.05801, 1.0)
ob_cube_030.lineart.crease_threshold = 0.0
ob_cube_031.location = (-1.444, 4.523, 1.388)
ob_cube_031.rotation_euler = (0.0, 0.0, 0.2552)
ob_cube_031.scale = (0.2904, 0.05801, 1.0)
ob_cube_031.lineart.crease_threshold = 0.0

# ---- collection membership
col_collection_1.objects.link(ob_cube)
col_collection_1.objects.link(ob_lamp)
col_collection_1.objects.link(ob_camera)
col_collection_1.objects.link(ob_circle_001)
col_collection_1.objects.link(ob_cube_001)
col_collection_1.objects.link(ob_cube_002)
col_collection_1.objects.link(ob_cube_003)
col_collection_1.objects.link(ob_cube_004)
col_collection_1.objects.link(ob_cube_005)
col_collection_1.objects.link(ob_cube_006)
col_collection_1.objects.link(ob_cube_007)
col_collection_1.objects.link(ob_cube_008)
col_collection_1.objects.link(ob_cube_009)
col_collection_1.objects.link(ob_cube_010)
col_collection_1.objects.link(ob_cube_011)
col_collection_1.objects.link(ob_cube_012)
col_collection_1.objects.link(ob_cube_013)
col_collection_1.objects.link(ob_cube_014)
col_collection_1.objects.link(ob_cube_015)
col_collection_1.objects.link(ob_cube_016)
col_collection_1.objects.link(ob_cube_017)
col_collection_1.objects.link(ob_cube_018)
col_collection_1.objects.link(ob_cube_019)
col_collection_1.objects.link(ob_cube_020)
col_collection_1.objects.link(ob_cube_021)
col_collection_1.objects.link(ob_cube_022)
col_collection_1.objects.link(ob_cube_023)
col_collection_1.objects.link(ob_cube_024)
col_collection_1.objects.link(ob_cube_025)
col_collection_1.objects.link(ob_cube_026)
col_collection_1.objects.link(ob_cube_027)
col_collection_1.objects.link(ob_cube_028)
col_collection_1.objects.link(ob_cube_029)
col_collection_1.objects.link(ob_cube_030)
col_collection_1.objects.link(ob_cube_031)

# ---- scene / render settings (as saved in the file)
scene.camera = ob_camera
scene.frame_start = 1; scene.frame_end = 250; scene.frame_set(1)
scene.render.engine = 'BLENDER_EEVEE_NEXT'
scene.render.resolution_percentage = 50
scene.render.dither_intensity = 0.0
scene.cycles.use_denoising = False
scene.cycles.samples = 10
scene.cycles.sampling_pattern = 'TABULATED_SOBOL'
scene.cycles.light_sampling_threshold = 0.0
scene.cycles.use_adaptive_sampling = False
scene.cycles.use_light_tree = False
scene.cycles.blur_glossy = 0.0
scene.cycles.pixel_filter_type = 'GAUSSIAN'
scene.cycles.sample_clamp_indirect = 0.0
scene.view_settings.view_transform = 'Standard'
bpy.context.view_layer.update()
